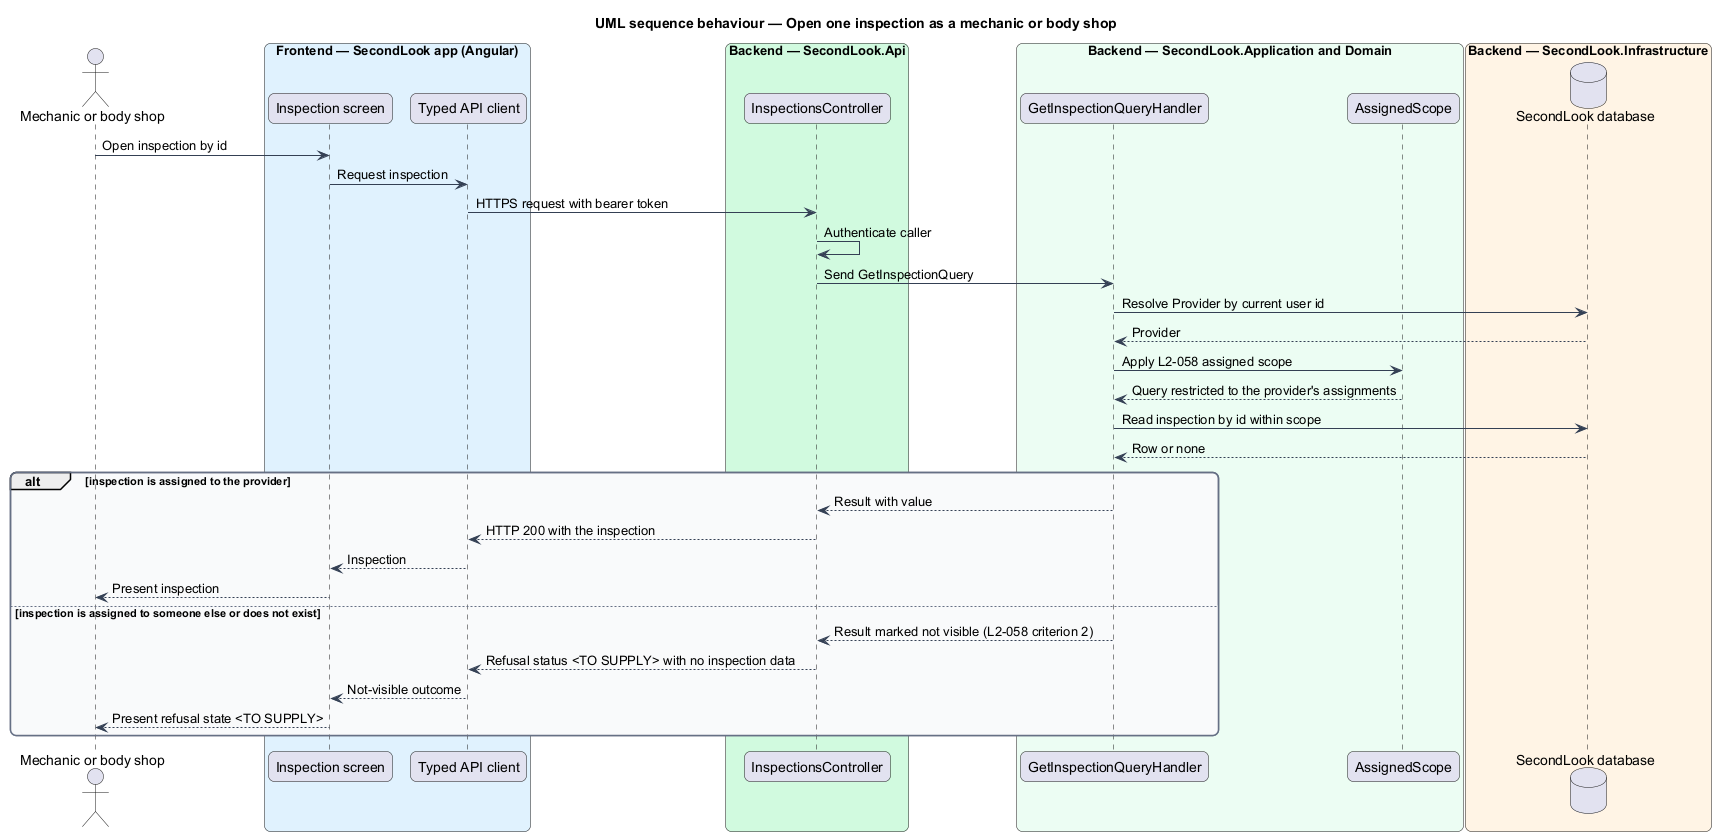

The diagram above was rendered by PlantUML. Its source (embedded in the PNG):
@startuml
title UML sequence behaviour — Open one inspection as a mechanic or body shop
skinparam backgroundColor #FFFFFF
skinparam shadowing false
skinparam roundcorner 12
skinparam defaultFontName Arial
skinparam ArrowColor #344054
skinparam rectangle {
  BorderColor #344054
  FontColor #101828
}
skinparam package {
  BorderColor #667085
  FontColor #101828
  BackgroundColor #F9FAFB
}
actor "Mechanic or body shop" as actor
box "Frontend — SecondLook app (Angular)" #E0F2FE
  participant "Inspection screen" as page
  participant "Typed API client" as client
end box
box "Backend — SecondLook.Api" #D1FADF
  participant "InspectionsController" as controller
end box
box "Backend — SecondLook.Application and Domain" #ECFDF3
  participant "GetInspectionQueryHandler" as handler
  participant "AssignedScope" as scope
end box
box "Backend — SecondLook.Infrastructure" #FFF4E5
  database "SecondLook database" as db
end box
actor -> page : Open inspection by id
page -> client : Request inspection
client -> controller : HTTPS request with bearer token
controller -> controller : Authenticate caller
controller -> handler : Send GetInspectionQuery
handler -> db : Resolve Provider by current user id
db --> handler : Provider
handler -> scope : Apply L2-058 assigned scope
scope --> handler : Query restricted to the provider's assignments
handler -> db : Read inspection by id within scope
db --> handler : Row or none
alt inspection is assigned to the provider
  handler --> controller : Result with value
  controller --> client : HTTP 200 with the inspection
  client --> page : Inspection
  page --> actor : Present inspection
else inspection is assigned to someone else or does not exist
  handler --> controller : Result marked not visible (L2-058 criterion 2)
  controller --> client : Refusal status <TO SUPPLY> with no inspection data
  client --> page : Not-visible outcome
  page --> actor : Present refusal state <TO SUPPLY>
end
@enduml